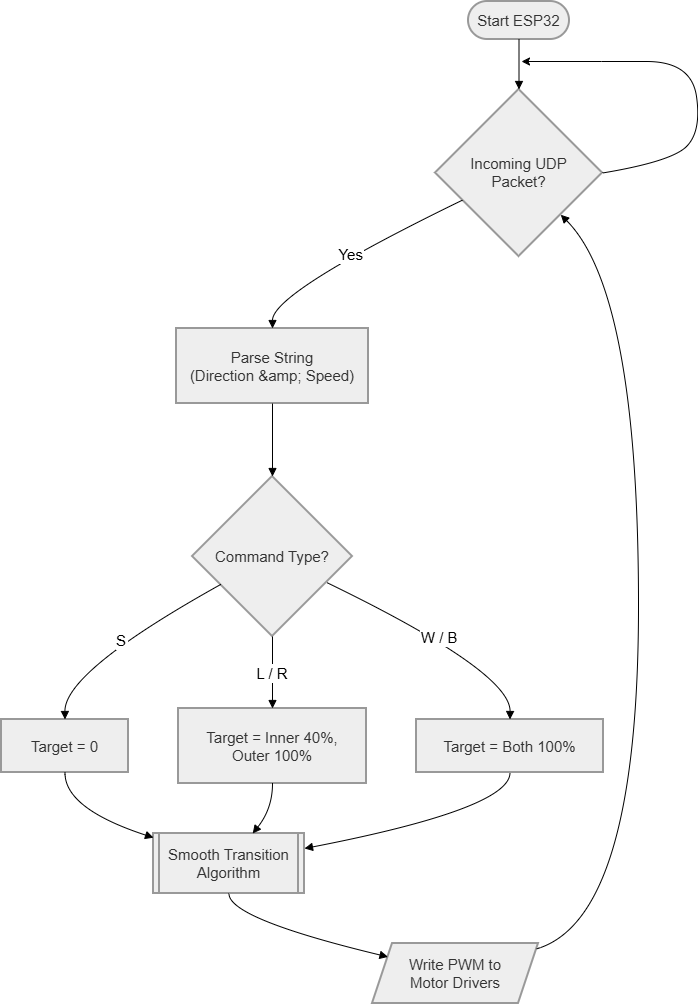

The diagram above was exported from draw.io. Its source (the exported page's mxGraphModel, read from the mxfile embedded in the PNG):
<mxGraphModel dx="937" dy="512" grid="1" gridSize="10" guides="1" tooltips="1" connect="1" arrows="1" fold="1" page="1" pageScale="1" pageWidth="827" pageHeight="1169" math="0" shadow="0">
  <root>
    <mxCell id="WIyWlLk6GJQsqaUBKTNV-0" />
    <mxCell id="WIyWlLk6GJQsqaUBKTNV-1" parent="WIyWlLk6GJQsqaUBKTNV-0" />
    <mxCell id="SJ_ChevkciEOpiLxngW2-0" parent="WIyWlLk6GJQsqaUBKTNV-1" style="rounded=1;whiteSpace=wrap;arcSize=50;strokeWidth=2;fillColor=light-dark(#eeeeee,#1f2020);strokeColor=light-dark(#999999,#cccccc);fontColor=light-dark(#333333,#cccccc);fontSize=15;" value="Start ESP32" vertex="1">
      <mxGeometry height="38" width="101" x="487" y="20" as="geometry" />
    </mxCell>
    <mxCell id="SJ_ChevkciEOpiLxngW2-1" parent="WIyWlLk6GJQsqaUBKTNV-1" style="rhombus;strokeWidth=2;whiteSpace=wrap;fillColor=light-dark(#eeeeee,#1f2020);strokeColor=light-dark(#999999,#cccccc);fontColor=light-dark(#333333,#cccccc);fontSize=15;" value="Incoming UDP&#10;Packet?" vertex="1">
      <mxGeometry height="167" width="167" x="454" y="108" as="geometry" />
    </mxCell>
    <mxCell id="SJ_ChevkciEOpiLxngW2-2" parent="WIyWlLk6GJQsqaUBKTNV-1" style="whiteSpace=wrap;strokeWidth=2;fillColor=light-dark(#eeeeee,#1f2020);strokeColor=light-dark(#999999,#cccccc);fontColor=light-dark(#333333,#cccccc);fontSize=15;" value="Parse String&#10;(Direction &amp;amp; Speed)" vertex="1">
      <mxGeometry height="75" width="192" x="195" y="347" as="geometry" />
    </mxCell>
    <mxCell id="SJ_ChevkciEOpiLxngW2-3" parent="WIyWlLk6GJQsqaUBKTNV-1" style="rhombus;strokeWidth=2;whiteSpace=wrap;fillColor=light-dark(#eeeeee,#1f2020);strokeColor=light-dark(#999999,#cccccc);fontColor=light-dark(#333333,#cccccc);fontSize=15;" value="Command Type?" vertex="1">
      <mxGeometry height="160" width="160" x="211" y="495" as="geometry" />
    </mxCell>
    <mxCell id="SJ_ChevkciEOpiLxngW2-4" parent="WIyWlLk6GJQsqaUBKTNV-1" style="whiteSpace=wrap;strokeWidth=2;fillColor=light-dark(#eeeeee,#1f2020);strokeColor=light-dark(#999999,#cccccc);fontColor=light-dark(#333333,#cccccc);fontSize=15;" value="Target = 0" vertex="1">
      <mxGeometry height="53" width="127" x="20" y="738" as="geometry" />
    </mxCell>
    <mxCell id="SJ_ChevkciEOpiLxngW2-5" parent="WIyWlLk6GJQsqaUBKTNV-1" style="whiteSpace=wrap;strokeWidth=2;fillColor=light-dark(#eeeeee,#1f2020);strokeColor=light-dark(#999999,#cccccc);fontColor=light-dark(#333333,#cccccc);fontSize=15;" value="Target = Inner 40%,&#10;Outer 100%" vertex="1">
      <mxGeometry height="75" width="188" x="197" y="727" as="geometry" />
    </mxCell>
    <mxCell id="SJ_ChevkciEOpiLxngW2-6" parent="WIyWlLk6GJQsqaUBKTNV-1" style="whiteSpace=wrap;strokeWidth=2;fillColor=light-dark(#eeeeee,#1f2020);strokeColor=light-dark(#999999,#cccccc);fontColor=light-dark(#333333,#cccccc);fontSize=15;" value="Target = Both 100%" vertex="1">
      <mxGeometry height="53" width="187" x="435" y="738" as="geometry" />
    </mxCell>
    <mxCell id="SJ_ChevkciEOpiLxngW2-7" parent="WIyWlLk6GJQsqaUBKTNV-1" style="strokeWidth=2;shape=process;whiteSpace=wrap;size=0.04;fillColor=light-dark(#eeeeee,#1f2020);strokeColor=light-dark(#999999,#cccccc);fontColor=light-dark(#333333,#cccccc);fontSize=15;" value="Smooth Transition&#10;Algorithm" vertex="1">
      <mxGeometry height="60" width="151" x="172" y="852" as="geometry" />
    </mxCell>
    <mxCell id="SJ_ChevkciEOpiLxngW2-8" parent="WIyWlLk6GJQsqaUBKTNV-1" style="shape=parallelogram;perimeter=parallelogramPerimeter;fixedSize=1;strokeWidth=2;whiteSpace=wrap;fillColor=light-dark(#eeeeee,#1f2020);strokeColor=light-dark(#999999,#cccccc);fontColor=light-dark(#333333,#cccccc);fontSize=15;" value="Write PWM to&#10;Motor Drivers" vertex="1">
      <mxGeometry height="60" width="166" x="391" y="962" as="geometry" />
    </mxCell>
    <mxCell id="SJ_ChevkciEOpiLxngW2-9" parent="WIyWlLk6GJQsqaUBKTNV-1" style="whiteSpace=wrap;strokeWidth=2;fillColor=light-dark(#eeeeee,#1f2020);strokeColor=light-dark(#999999,#cccccc);fontColor=light-dark(#333333,#cccccc);fontSize=15;" value="" vertex="1">
      <mxGeometry x="595" y="385" as="geometry" />
    </mxCell>
    <mxCell id="SJ_ChevkciEOpiLxngW2-10" parent="WIyWlLk6GJQsqaUBKTNV-1" style="whiteSpace=wrap;strokeWidth=2;fillColor=light-dark(#eeeeee,#1f2020);strokeColor=light-dark(#999999,#cccccc);fontColor=light-dark(#333333,#cccccc);fontSize=15;" value="" vertex="1">
      <mxGeometry x="602" y="574" as="geometry" />
    </mxCell>
    <mxCell id="SJ_ChevkciEOpiLxngW2-11" edge="1" parent="WIyWlLk6GJQsqaUBKTNV-1" source="SJ_ChevkciEOpiLxngW2-0" style="curved=1;startArrow=none;endArrow=block;exitX=0.5;exitY=0.99;entryX=0.5;entryY=0;rounded=0;fontSize=15;" target="SJ_ChevkciEOpiLxngW2-1" value="">
      <mxGeometry relative="1" as="geometry">
        <Array as="points" />
      </mxGeometry>
    </mxCell>
    <mxCell id="SJ_ChevkciEOpiLxngW2-15" edge="1" parent="WIyWlLk6GJQsqaUBKTNV-1" source="SJ_ChevkciEOpiLxngW2-1" style="curved=1;startArrow=none;endArrow=block;exitX=0;exitY=0.74;entryX=0.5;entryY=0;rounded=0;fontSize=15;" target="SJ_ChevkciEOpiLxngW2-2" value="Yes">
      <mxGeometry relative="1" as="geometry">
        <Array as="points">
          <mxPoint x="291" y="311" />
        </Array>
      </mxGeometry>
    </mxCell>
    <mxCell id="SJ_ChevkciEOpiLxngW2-16" edge="1" parent="WIyWlLk6GJQsqaUBKTNV-1" source="SJ_ChevkciEOpiLxngW2-2" style="curved=1;startArrow=none;endArrow=block;exitX=0.5;exitY=1;entryX=0.5;entryY=0;rounded=0;fontSize=15;" target="SJ_ChevkciEOpiLxngW2-3" value="">
      <mxGeometry relative="1" as="geometry">
        <Array as="points" />
      </mxGeometry>
    </mxCell>
    <mxCell id="SJ_ChevkciEOpiLxngW2-17" edge="1" parent="WIyWlLk6GJQsqaUBKTNV-1" source="SJ_ChevkciEOpiLxngW2-3" style="curved=1;startArrow=none;endArrow=block;exitX=0;exitY=0.77;entryX=0.5;entryY=0;rounded=0;fontSize=15;" target="SJ_ChevkciEOpiLxngW2-4" value="S">
      <mxGeometry relative="1" as="geometry">
        <Array as="points">
          <mxPoint x="83" y="690" />
        </Array>
      </mxGeometry>
    </mxCell>
    <mxCell id="SJ_ChevkciEOpiLxngW2-18" edge="1" parent="WIyWlLk6GJQsqaUBKTNV-1" source="SJ_ChevkciEOpiLxngW2-3" style="curved=1;startArrow=none;endArrow=block;exitX=0.5;exitY=0.99;entryX=0.5;entryY=0;rounded=0;fontSize=15;" target="SJ_ChevkciEOpiLxngW2-5" value="L / R">
      <mxGeometry relative="1" as="geometry">
        <Array as="points" />
      </mxGeometry>
    </mxCell>
    <mxCell id="SJ_ChevkciEOpiLxngW2-19" edge="1" parent="WIyWlLk6GJQsqaUBKTNV-1" source="SJ_ChevkciEOpiLxngW2-3" style="curved=1;startArrow=none;endArrow=block;exitX=1;exitY=0.74;entryX=0.5;entryY=0;rounded=0;fontSize=15;" target="SJ_ChevkciEOpiLxngW2-6" value="W / B">
      <mxGeometry relative="1" as="geometry">
        <Array as="points">
          <mxPoint x="529" y="690" />
        </Array>
      </mxGeometry>
    </mxCell>
    <mxCell id="SJ_ChevkciEOpiLxngW2-20" edge="1" parent="WIyWlLk6GJQsqaUBKTNV-1" source="SJ_ChevkciEOpiLxngW2-4" style="curved=1;startArrow=none;endArrow=block;exitX=0.5;exitY=0.99;entryX=0;entryY=0.07;rounded=0;fontSize=15;" target="SJ_ChevkciEOpiLxngW2-7" value="">
      <mxGeometry relative="1" as="geometry">
        <Array as="points">
          <mxPoint x="83" y="827" />
        </Array>
      </mxGeometry>
    </mxCell>
    <mxCell id="SJ_ChevkciEOpiLxngW2-21" edge="1" parent="WIyWlLk6GJQsqaUBKTNV-1" source="SJ_ChevkciEOpiLxngW2-5" style="curved=1;startArrow=none;endArrow=block;exitX=0.5;exitY=1;entryX=0.66;entryY=-0.01;rounded=0;fontSize=15;" target="SJ_ChevkciEOpiLxngW2-7" value="">
      <mxGeometry relative="1" as="geometry">
        <Array as="points">
          <mxPoint x="291" y="827" />
        </Array>
      </mxGeometry>
    </mxCell>
    <mxCell id="SJ_ChevkciEOpiLxngW2-22" edge="1" parent="WIyWlLk6GJQsqaUBKTNV-1" source="SJ_ChevkciEOpiLxngW2-6" style="curved=1;startArrow=none;endArrow=block;exitX=0.5;exitY=0.99;entryX=1;entryY=0.25;rounded=0;fontSize=15;" target="SJ_ChevkciEOpiLxngW2-7" value="">
      <mxGeometry relative="1" as="geometry">
        <Array as="points">
          <mxPoint x="529" y="827" />
        </Array>
      </mxGeometry>
    </mxCell>
    <mxCell id="SJ_ChevkciEOpiLxngW2-23" edge="1" parent="WIyWlLk6GJQsqaUBKTNV-1" source="SJ_ChevkciEOpiLxngW2-7" style="curved=1;startArrow=none;endArrow=block;exitX=0.5;exitY=0.99;entryX=0;entryY=0.16;rounded=0;fontSize=15;" target="SJ_ChevkciEOpiLxngW2-8" value="">
      <mxGeometry relative="1" as="geometry">
        <Array as="points">
          <mxPoint x="247" y="937" />
        </Array>
      </mxGeometry>
    </mxCell>
    <mxCell id="SJ_ChevkciEOpiLxngW2-24" edge="1" parent="WIyWlLk6GJQsqaUBKTNV-1" source="SJ_ChevkciEOpiLxngW2-8" style="curved=1;startArrow=none;endArrow=block;exitX=1;exitY=0.08;entryX=1;entryY=1;rounded=0;fontSize=15;" target="SJ_ChevkciEOpiLxngW2-1" value="">
      <mxGeometry relative="1" as="geometry">
        <Array as="points">
          <mxPoint x="657" y="937" />
          <mxPoint x="657" y="311" />
        </Array>
      </mxGeometry>
    </mxCell>
    <mxCell id="SJ_ChevkciEOpiLxngW2-29" edge="1" parent="WIyWlLk6GJQsqaUBKTNV-1" source="SJ_ChevkciEOpiLxngW2-1" style="curved=1;endArrow=classic;html=1;rounded=0;exitX=1;exitY=0.5;exitDx=0;exitDy=0;fontSize=15;" value="">
      <mxGeometry height="50" relative="1" width="50" as="geometry">
        <Array as="points">
          <mxPoint x="690" y="180" />
          <mxPoint x="720" y="150" />
          <mxPoint x="710" y="80" />
          <mxPoint x="620" y="80" />
        </Array>
        <mxPoint x="740" y="190" as="sourcePoint" />
        <mxPoint x="540" y="80" as="targetPoint" />
      </mxGeometry>
    </mxCell>
  </root>
</mxGraphModel>